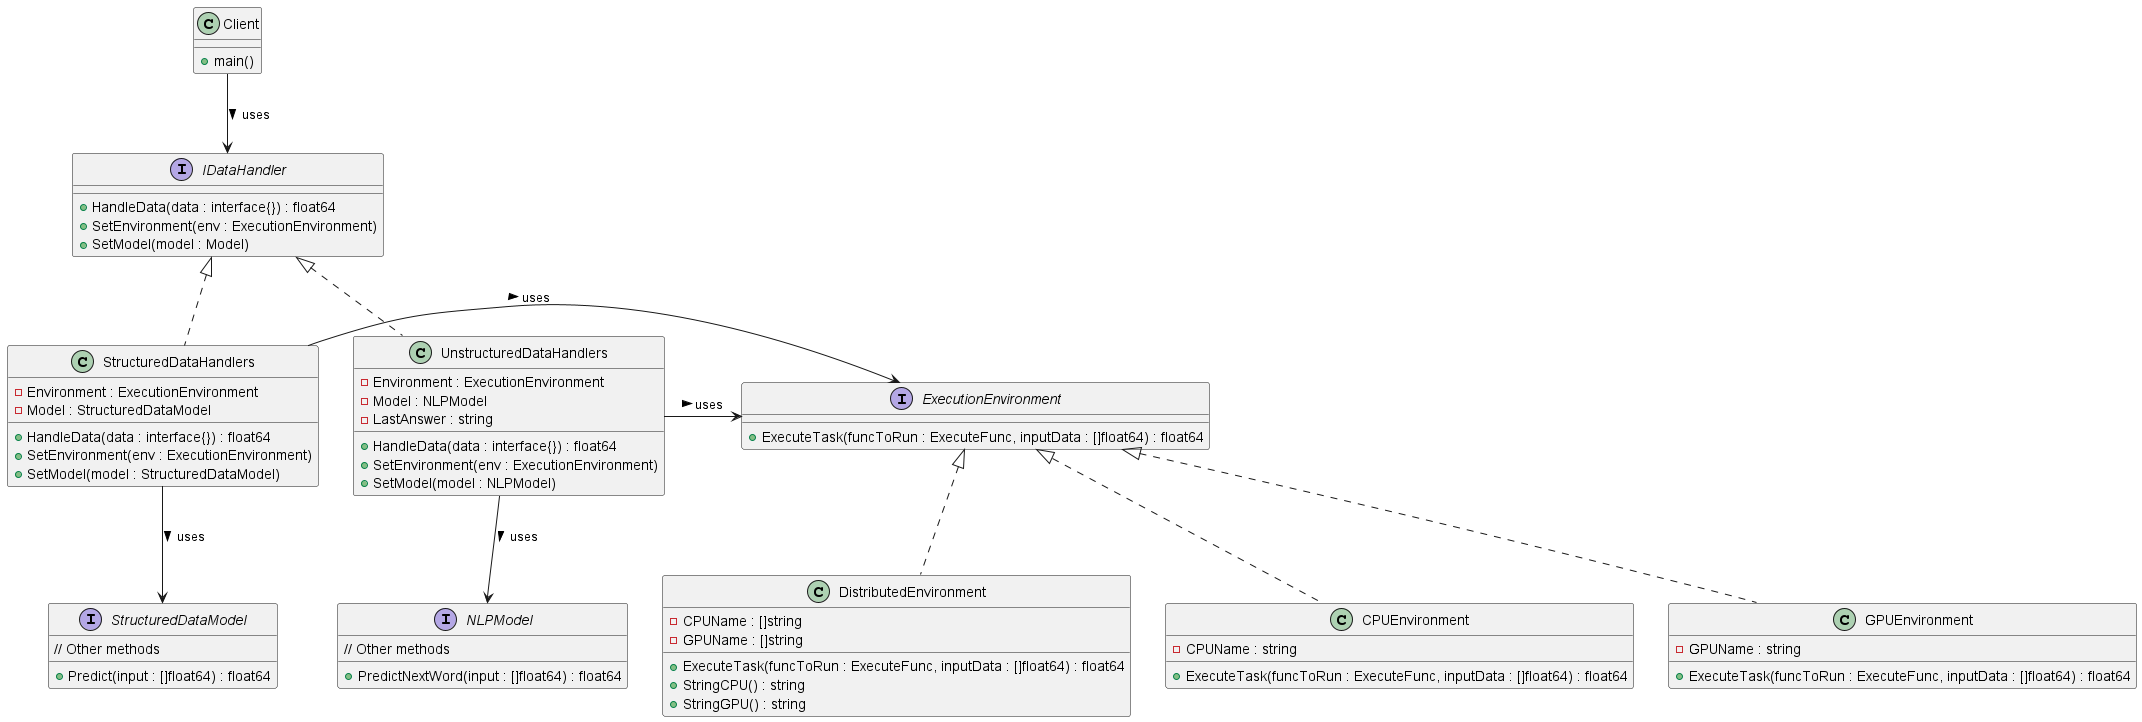

The diagram above was rendered by PlantUML. Its source (embedded in the PNG):
@startuml

' Define the Abstraction
interface IDataHandler {
    +HandleData(data : interface{}) : float64
    +SetEnvironment(env : ExecutionEnvironment)
    +SetModel(model : Model)
}

' Define Concrete Abstractions
class StructuredDataHandlers {
    -Environment : ExecutionEnvironment
    -Model : StructuredDataModel
    +HandleData(data : interface{}) : float64
    +SetEnvironment(env : ExecutionEnvironment)
    +SetModel(model : StructuredDataModel)
}

class UnstructuredDataHandlers {
    -Environment : ExecutionEnvironment
    -Model : NLPModel
    -LastAnswer : string
    +HandleData(data : interface{}) : float64
    +SetEnvironment(env : ExecutionEnvironment)
    +SetModel(model : NLPModel)
}

' Define the Implementor Interface
interface ExecutionEnvironment {
    +ExecuteTask(funcToRun : ExecuteFunc, inputData : []float64) : float64
}

' Define Concrete Implementors
class CPUEnvironment {
    -CPUName : string
    +ExecuteTask(funcToRun : ExecuteFunc, inputData : []float64) : float64
}

class GPUEnvironment {
    -GPUName : string
    +ExecuteTask(funcToRun : ExecuteFunc, inputData : []float64) : float64
}

class DistributedEnvironment {
    -CPUName : []string
    -GPUName : []string
    +ExecuteTask(funcToRun : ExecuteFunc, inputData : []float64) : float64
    +StringCPU() : string
    +StringGPU() : string
}

' Define Model Interfaces and Implementations
interface StructuredDataModel {
    +Predict(input : []float64) : float64
    // Other methods
}

interface NLPModel {
    +PredictNextWord(input : []float64) : float64
    // Other methods
}

' Define Client
class Client {
    +main()
}

' Concrete model classes are omitted for brevity
' class ConcreteStructuredDataModel
' class ConcreteNLPModel

' Relationships
IDataHandler <|.. StructuredDataHandlers
IDataHandler <|.. UnstructuredDataHandlers
ExecutionEnvironment <|.. CPUEnvironment
ExecutionEnvironment <|.. GPUEnvironment
ExecutionEnvironment <|.. DistributedEnvironment
StructuredDataHandlers -right-> ExecutionEnvironment : uses >
UnstructuredDataHandlers -right-> ExecutionEnvironment : uses >
StructuredDataHandlers -down-> StructuredDataModel : uses >
UnstructuredDataHandlers -down-> NLPModel : uses >
Client -down-> IDataHandler : uses >

@enduml